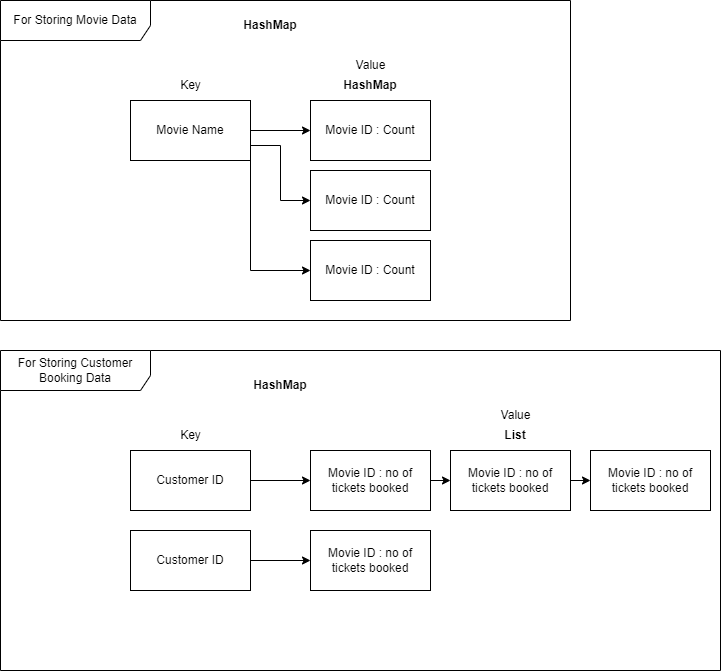

The diagram above was exported from draw.io. Its source (the exported page's mxGraphModel, read from the mxfile embedded in the PNG):
<mxGraphModel dx="1038" dy="575" grid="1" gridSize="10" guides="1" tooltips="1" connect="1" arrows="1" fold="1" page="1" pageScale="1" pageWidth="850" pageHeight="1100" math="0" shadow="0">
  <root>
    <mxCell id="0" />
    <mxCell id="1" parent="0" />
    <mxCell id="VAEe6IDmIAgCJWDOD4SU-8" style="edgeStyle=orthogonalEdgeStyle;rounded=0;orthogonalLoop=1;jettySize=auto;html=1;exitX=1;exitY=0.5;exitDx=0;exitDy=0;entryX=0;entryY=0.5;entryDx=0;entryDy=0;" edge="1" parent="1" source="VAEe6IDmIAgCJWDOD4SU-1" target="VAEe6IDmIAgCJWDOD4SU-2">
      <mxGeometry relative="1" as="geometry" />
    </mxCell>
    <mxCell id="VAEe6IDmIAgCJWDOD4SU-9" style="edgeStyle=orthogonalEdgeStyle;rounded=0;orthogonalLoop=1;jettySize=auto;html=1;exitX=1;exitY=0.75;exitDx=0;exitDy=0;entryX=0;entryY=0.5;entryDx=0;entryDy=0;" edge="1" parent="1" source="VAEe6IDmIAgCJWDOD4SU-1" target="VAEe6IDmIAgCJWDOD4SU-3">
      <mxGeometry relative="1" as="geometry" />
    </mxCell>
    <mxCell id="VAEe6IDmIAgCJWDOD4SU-10" style="edgeStyle=orthogonalEdgeStyle;rounded=0;orthogonalLoop=1;jettySize=auto;html=1;exitX=1;exitY=1;exitDx=0;exitDy=0;entryX=0;entryY=0.5;entryDx=0;entryDy=0;" edge="1" parent="1" source="VAEe6IDmIAgCJWDOD4SU-1" target="VAEe6IDmIAgCJWDOD4SU-4">
      <mxGeometry relative="1" as="geometry" />
    </mxCell>
    <mxCell id="VAEe6IDmIAgCJWDOD4SU-1" value="Movie Name" style="rounded=0;whiteSpace=wrap;html=1;" vertex="1" parent="1">
      <mxGeometry x="230" y="190" width="120" height="60" as="geometry" />
    </mxCell>
    <mxCell id="VAEe6IDmIAgCJWDOD4SU-2" value="Movie ID : Count" style="rounded=0;whiteSpace=wrap;html=1;" vertex="1" parent="1">
      <mxGeometry x="410" y="190" width="120" height="60" as="geometry" />
    </mxCell>
    <mxCell id="VAEe6IDmIAgCJWDOD4SU-3" value="Movie ID : Count" style="rounded=0;whiteSpace=wrap;html=1;" vertex="1" parent="1">
      <mxGeometry x="410" y="260" width="120" height="60" as="geometry" />
    </mxCell>
    <mxCell id="VAEe6IDmIAgCJWDOD4SU-4" value="Movie ID : Count" style="rounded=0;whiteSpace=wrap;html=1;" vertex="1" parent="1">
      <mxGeometry x="410" y="330" width="120" height="60" as="geometry" />
    </mxCell>
    <mxCell id="VAEe6IDmIAgCJWDOD4SU-6" value="Key" style="text;html=1;align=center;verticalAlign=middle;resizable=0;points=[];autosize=1;strokeColor=none;fillColor=none;" vertex="1" parent="1">
      <mxGeometry x="270" y="160" width="40" height="30" as="geometry" />
    </mxCell>
    <mxCell id="VAEe6IDmIAgCJWDOD4SU-7" value="Value" style="text;html=1;align=center;verticalAlign=middle;resizable=0;points=[];autosize=1;strokeColor=none;fillColor=none;" vertex="1" parent="1">
      <mxGeometry x="445" y="140" width="50" height="30" as="geometry" />
    </mxCell>
    <mxCell id="VAEe6IDmIAgCJWDOD4SU-11" value="HashMap" style="text;html=1;strokeColor=none;fillColor=none;align=center;verticalAlign=middle;whiteSpace=wrap;rounded=0;fontStyle=1" vertex="1" parent="1">
      <mxGeometry x="340" y="100" width="60" height="30" as="geometry" />
    </mxCell>
    <mxCell id="VAEe6IDmIAgCJWDOD4SU-12" value="HashMap" style="text;html=1;strokeColor=none;fillColor=none;align=center;verticalAlign=middle;whiteSpace=wrap;rounded=0;fontStyle=1" vertex="1" parent="1">
      <mxGeometry x="440" y="160" width="60" height="30" as="geometry" />
    </mxCell>
    <mxCell id="VAEe6IDmIAgCJWDOD4SU-14" value="For Storing Movie Data" style="shape=umlFrame;whiteSpace=wrap;html=1;width=150;height=40;" vertex="1" parent="1">
      <mxGeometry x="100" y="90" width="570" height="320" as="geometry" />
    </mxCell>
    <mxCell id="VAEe6IDmIAgCJWDOD4SU-15" style="edgeStyle=orthogonalEdgeStyle;rounded=0;orthogonalLoop=1;jettySize=auto;html=1;exitX=1;exitY=0.5;exitDx=0;exitDy=0;entryX=0;entryY=0.5;entryDx=0;entryDy=0;" edge="1" parent="1" source="VAEe6IDmIAgCJWDOD4SU-18" target="VAEe6IDmIAgCJWDOD4SU-19">
      <mxGeometry relative="1" as="geometry" />
    </mxCell>
    <mxCell id="VAEe6IDmIAgCJWDOD4SU-18" value="Customer ID" style="rounded=0;whiteSpace=wrap;html=1;" vertex="1" parent="1">
      <mxGeometry x="230" y="540" width="120" height="60" as="geometry" />
    </mxCell>
    <mxCell id="VAEe6IDmIAgCJWDOD4SU-29" style="edgeStyle=orthogonalEdgeStyle;rounded=0;orthogonalLoop=1;jettySize=auto;html=1;exitX=1;exitY=0.5;exitDx=0;exitDy=0;entryX=0;entryY=0.5;entryDx=0;entryDy=0;" edge="1" parent="1" source="VAEe6IDmIAgCJWDOD4SU-19" target="VAEe6IDmIAgCJWDOD4SU-28">
      <mxGeometry relative="1" as="geometry" />
    </mxCell>
    <mxCell id="VAEe6IDmIAgCJWDOD4SU-19" value="Movie ID : no of tickets booked" style="rounded=0;whiteSpace=wrap;html=1;" vertex="1" parent="1">
      <mxGeometry x="410" y="540" width="120" height="60" as="geometry" />
    </mxCell>
    <mxCell id="VAEe6IDmIAgCJWDOD4SU-22" value="Key" style="text;html=1;align=center;verticalAlign=middle;resizable=0;points=[];autosize=1;strokeColor=none;fillColor=none;" vertex="1" parent="1">
      <mxGeometry x="270" y="510" width="40" height="30" as="geometry" />
    </mxCell>
    <mxCell id="VAEe6IDmIAgCJWDOD4SU-23" value="Value" style="text;html=1;align=center;verticalAlign=middle;resizable=0;points=[];autosize=1;strokeColor=none;fillColor=none;" vertex="1" parent="1">
      <mxGeometry x="590" y="490" width="50" height="30" as="geometry" />
    </mxCell>
    <mxCell id="VAEe6IDmIAgCJWDOD4SU-24" value="HashMap" style="text;html=1;strokeColor=none;fillColor=none;align=center;verticalAlign=middle;whiteSpace=wrap;rounded=0;fontStyle=1" vertex="1" parent="1">
      <mxGeometry x="350" y="460" width="60" height="30" as="geometry" />
    </mxCell>
    <mxCell id="VAEe6IDmIAgCJWDOD4SU-25" value="List" style="text;html=1;strokeColor=none;fillColor=none;align=center;verticalAlign=middle;whiteSpace=wrap;rounded=0;fontStyle=1" vertex="1" parent="1">
      <mxGeometry x="585" y="510" width="60" height="30" as="geometry" />
    </mxCell>
    <mxCell id="VAEe6IDmIAgCJWDOD4SU-26" value="For Storing Customer Booking Data" style="shape=umlFrame;whiteSpace=wrap;html=1;width=150;height=40;" vertex="1" parent="1">
      <mxGeometry x="100" y="440" width="720" height="320" as="geometry" />
    </mxCell>
    <mxCell id="VAEe6IDmIAgCJWDOD4SU-31" style="edgeStyle=orthogonalEdgeStyle;rounded=0;orthogonalLoop=1;jettySize=auto;html=1;exitX=1;exitY=0.5;exitDx=0;exitDy=0;entryX=0;entryY=0.5;entryDx=0;entryDy=0;" edge="1" parent="1" source="VAEe6IDmIAgCJWDOD4SU-28" target="VAEe6IDmIAgCJWDOD4SU-30">
      <mxGeometry relative="1" as="geometry" />
    </mxCell>
    <mxCell id="VAEe6IDmIAgCJWDOD4SU-28" value="Movie ID : no of tickets booked" style="rounded=0;whiteSpace=wrap;html=1;" vertex="1" parent="1">
      <mxGeometry x="550" y="540" width="120" height="60" as="geometry" />
    </mxCell>
    <mxCell id="VAEe6IDmIAgCJWDOD4SU-30" value="Movie ID : no of tickets booked" style="rounded=0;whiteSpace=wrap;html=1;" vertex="1" parent="1">
      <mxGeometry x="690" y="540" width="120" height="60" as="geometry" />
    </mxCell>
    <mxCell id="VAEe6IDmIAgCJWDOD4SU-35" style="edgeStyle=orthogonalEdgeStyle;rounded=0;orthogonalLoop=1;jettySize=auto;html=1;exitX=1;exitY=0.5;exitDx=0;exitDy=0;" edge="1" parent="1" source="VAEe6IDmIAgCJWDOD4SU-33" target="VAEe6IDmIAgCJWDOD4SU-34">
      <mxGeometry relative="1" as="geometry" />
    </mxCell>
    <mxCell id="VAEe6IDmIAgCJWDOD4SU-33" value="Customer ID" style="rounded=0;whiteSpace=wrap;html=1;" vertex="1" parent="1">
      <mxGeometry x="230" y="620" width="120" height="60" as="geometry" />
    </mxCell>
    <mxCell id="VAEe6IDmIAgCJWDOD4SU-34" value="Movie ID : no of tickets booked" style="rounded=0;whiteSpace=wrap;html=1;" vertex="1" parent="1">
      <mxGeometry x="410" y="620" width="120" height="60" as="geometry" />
    </mxCell>
  </root>
</mxGraphModel>